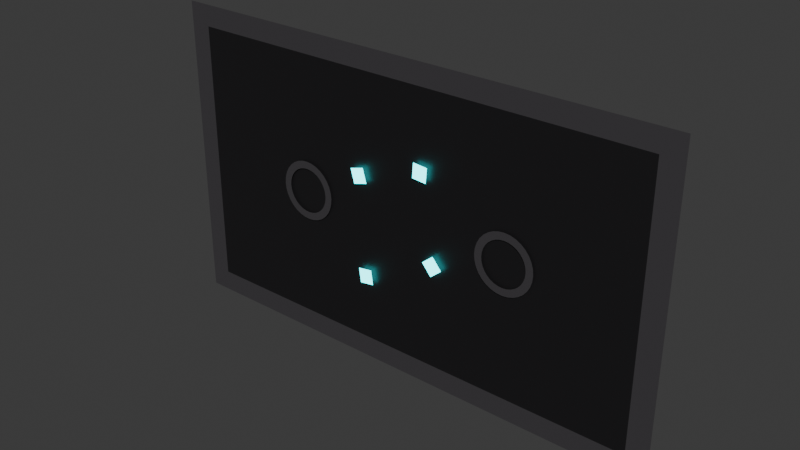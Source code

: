 # Source: Lobby.blend  (saved by Blender 4.2.66; exported with 4.5.12 LTS)
import bpy
from mathutils import Matrix  # noqa: F401  (used for matrix-valued properties, if any)

bpy.ops.wm.read_factory_settings(use_empty=True)
scene = bpy.context.scene
scene.name = 'Lobby'
col_crate = bpy.data.collections.new('Crate')  # instanced only; not linked into the scene

# ---- materials (node trees are filled in below, after node groups)
mat_lobbybackground = bpy.data.materials.new('LobbyBackground')
mat_lobbyborder = bpy.data.materials.new('LobbyBorder')
mat_crate = bpy.data.materials.new('Crate')

# ---- material node trees
mat_lobbybackground.use_nodes = True; mat_lobbybackground.node_tree.nodes.clear()
_N = mat_lobbybackground.node_tree.nodes; _L = mat_lobbybackground.node_tree.links
n0 = _N.new('ShaderNodeBsdfPrincipled'); n0.name = 'Principled BSDF'; n0.location = (10, 300)
n0.inputs[0].default_value = (0.009721, 0.009134, 0.01033, 1.0)
n1 = _N.new('ShaderNodeOutputMaterial'); n1.name = 'Material Output'; n1.location = (300, 300)
_L.new(n0.outputs[0], n1.inputs[0])
n1.is_active_output = True
mat_lobbyborder.use_nodes = True; mat_lobbyborder.node_tree.nodes.clear()
_N = mat_lobbyborder.node_tree.nodes; _L = mat_lobbyborder.node_tree.links
n0 = _N.new('ShaderNodeBsdfPrincipled'); n0.name = 'Principled BSDF'; n0.location = (10, 300)
n0.inputs[0].default_value = (0.05127, 0.04817, 0.05286, 1.0)
n1 = _N.new('ShaderNodeOutputMaterial'); n1.name = 'Material Output'; n1.location = (300, 300)
_L.new(n0.outputs[0], n1.inputs[0])
n1.is_active_output = True
mat_crate.use_nodes = True; mat_crate.node_tree.nodes.clear()
_N = mat_crate.node_tree.nodes; _L = mat_crate.node_tree.links
n0 = _N.new('ShaderNodeOutputMaterial'); n0.name = 'Material Output'; n0.location = (300, 300)
n1 = _N.new('ShaderNodeBsdfPrincipled'); n1.name = 'Principled BSDF'; n1.location = (10, 300)
n1.inputs[0].default_value = (0.01824, 0.7615, 0.8003, 1.0)
n1.inputs[2].default_value = 0.0
n1.inputs[27].default_value = (0.0185, 0.7605, 0.7991, 1.0)
n1.inputs[28].default_value = 5.0
_L.new(n1.outputs[0], n0.inputs[0])
n0.is_active_output = True

# ---- world
world_world = bpy.data.worlds.new('World'); scene.world = world_world
world_world.use_nodes = True; world_world.node_tree.nodes.clear()
_N = world_world.node_tree.nodes; _L = world_world.node_tree.links
n0 = _N.new('ShaderNodeOutputWorld'); n0.name = 'World Output'; n0.location = (300, 300)
n1 = _N.new('ShaderNodeBackground'); n1.name = 'Background'; n1.location = (10, 300)
n1.inputs[0].default_value = (0.05088, 0.05088, 0.05088, 1.0)
_L.new(n1.outputs[0], n0.inputs[0])
n0.is_active_output = True
world_world.color = (0.05088, 0.05088, 0.05088)
world_world.sun_shadow_jitter_overblur = 0.0

# ---- meshes
me_lobbybackground = bpy.data.meshes.new('LobbyBackground')
me_lobbybackground.from_pydata([(-640.0, 0.0, -360.0), (640.0, 0.0, -360.0), (-640.0, 0.0, 360.0), (640.0, 0.0, 360.0)], [], [(0, 1, 3, 2)])
_uv = me_lobbybackground.uv_layers.new(name='UVMap')
_uv.uv.foreach_set('vector', [0.0, 0.0, 1.0, 0.0, 1.0, 1.0, 0.0, 1.0])
me_lobbybackground.materials.append(mat_lobbybackground)
me_lobbybackground.update()
me_lobbyborder = bpy.data.meshes.new('LobbyBorder')
me_lobbyborder.from_pydata([(-640.0, 0.0, -360.0), (640.0, 0.0, -360.0), (-640.0, 0.0, 360.0), (640.0, 0.0, 360.0), (-697.6, 0.0, -360.0), (697.6, 0.0, -360.0), (-697.6, 0.0, 360.0), (697.6, 0.0, 360.0), (-640.0, 0.0, -417.6), (640.0, 0.0, -417.6), (-640.0, 0.0, 417.6), (640.0, 0.0, 417.6), (-697.6, 0.0, 417.6), (-697.6, 0.0, -417.6), (697.6, 0.0, -417.6), (697.6, 0.0, 417.6)], [], [(6, 2, 10, 12), (3, 1, 5, 7), (0, 2, 6, 4), (2, 3, 11, 10), (1, 0, 8, 9), (13, 8, 0, 4), (5, 1, 9, 14), (15, 11, 3, 7)])
_uv = me_lobbyborder.uv_layers.new(name='UVMap')
_uv.uv.foreach_set('vector', [0.0, 1.0, 0.0, 1.0, 0.0, 1.0, 0.0, 0.0, 1.0, 1.0, 1.0, 0.0, 1.0, 0.0, 1.0, 1.0, 0.0, 0.0, 0.0, 1.0, 0.0, 1.0, 0.0, 0.0, 0.0, 1.0, 1.0, 1.0, 1.0, 1.0, 0.0, 1.0, 1.0, 0.0, 0.0, 0.0, 0.0, 0.0, 1.0, 0.0, 0.0, 0.0, 0.0, 0.0, 0.0, 0.0, 0.0, 0.0, 1.0, 0.0, 1.0, 0.0, 1.0, 0.0, 0.0, 0.0, 0.0, 0.0, 1.0, 1.0, 1.0, 1.0, 1.0, 1.0])
me_lobbyborder.materials.append(mat_lobbyborder)
me_lobbyborder.update()
me_circle = bpy.data.meshes.new('Circle')
me_circle.from_pydata([(-0.00116, 3.031e-06, 80.0), (15.61, 4.396e-06, 78.46), (30.61, 5.708e-06, 73.91), (44.44, 6.917e-06, 66.52), (56.57, 7.977e-06, 56.57), (66.52, 8.847e-06, 44.45), (73.91, 9.493e-06, 30.61), (78.46, 9.891e-06, 15.61), (80.0, 8.833e-06, -1.639e-06), (78.46, 7.507e-06, -15.61), (73.91, 7.109e-06, -30.61), (66.52, 4.078e-06, -44.45), (56.57, 3.208e-06, -56.57), (44.44, 2.149e-06, -66.52), (30.61, 9.395e-07, -73.91), (15.61, -3.725e-07, -78.46), (-0.00116, 3.031e-06, -80.0), (-15.61, -3.101e-06, -78.46), (-30.62, -4.413e-06, -73.91), (-44.45, -5.622e-06, -66.52), (-56.57, -6.682e-06, -56.57), (-66.52, -7.552e-06, -44.45), (-73.91, -5.814e-06, -30.61), (-78.46, -6.212e-06, -15.61), (-80.0, -5.154e-06, -1.639e-06), (-78.46, -3.828e-06, 15.61), (-73.91, -3.43e-06, 30.61), (-66.52, -2.784e-06, 44.45), (-56.57, -1.914e-06, 56.57), (-44.45, -8.541e-07, 66.52), (-30.62, 3.55e-07, 73.91), (-15.61, 1.667e-06, 78.46), (11.69, 3.423e-06, 58.75), (-0.00116, 2.389e-06, 59.9), (22.92, 4.442e-06, 55.34), (33.28, 5.407e-06, 49.81), (42.36, 6.281e-06, 42.36), (49.81, 7.029e-06, 33.28), (55.34, 7.624e-06, 22.92), (58.75, 8.042e-06, 11.69), (59.9, 7.076e-06, -1.639e-06), (58.75, 5.909e-06, -11.69), (55.34, 5.731e-06, -22.92), (49.81, 2.974e-06, -33.28), (42.36, 2.42e-06, -42.36), (33.28, 1.706e-06, -49.81), (22.92, 8.603e-07, -55.34), (11.69, -8.557e-08, -58.75), (-0.00116, 3.673e-06, -59.9), (-11.69, -2.129e-06, -58.75), (-22.93, -3.148e-06, -55.34), (-33.28, -4.113e-06, -49.81), (-42.36, -4.986e-06, -42.36), (-49.81, -5.735e-06, -33.28), (-55.34, -3.945e-06, -22.92), (-58.75, -4.364e-06, -11.69), (-59.9, -3.398e-06, -1.639e-06), (-58.75, -2.23e-06, 11.69), (-55.34, -2.052e-06, 22.92), (-49.81, -1.68e-06, 33.28), (-42.36, -1.126e-06, 42.36), (-33.28, -4.118e-07, 49.81), (-22.93, 4.342e-07, 55.34), (-11.69, 1.38e-06, 58.75)], [], [(33, 32, 1, 0), (32, 34, 2, 1), (34, 35, 3, 2), (35, 36, 4, 3), (36, 37, 5, 4), (37, 38, 6, 5), (38, 39, 7, 6), (39, 40, 8, 7), (40, 41, 9, 8), (41, 42, 10, 9), (42, 43, 11, 10), (43, 44, 12, 11), (44, 45, 13, 12), (45, 46, 14, 13), (46, 47, 15, 14), (47, 48, 16, 15), (48, 49, 17, 16), (49, 50, 18, 17), (50, 51, 19, 18), (51, 52, 20, 19), (52, 53, 21, 20), (53, 54, 22, 21), (54, 55, 23, 22), (55, 56, 24, 23), (56, 57, 25, 24), (57, 58, 26, 25), (58, 59, 27, 26), (59, 60, 28, 27), (60, 61, 29, 28), (61, 62, 30, 29), (62, 63, 31, 30), (63, 33, 0, 31)])
_uv = me_circle.uv_layers.new(name='UVMap')
_uv.uv.foreach_set('vector', [0.0, 0.0, 0.0, 0.0, 0.0, 0.0, 0.0, 0.0, 0.0, 0.0, 0.0, 0.0, 0.0, 0.0, 0.0, 0.0, 0.0, 0.0, 0.0, 0.0, 0.0, 0.0, 0.0, 0.0, 0.0, 0.0, 0.0, 0.0, 0.0, 0.0, 0.0, 0.0, 0.0, 0.0, 0.0, 0.0, 0.0, 0.0, 0.0, 0.0, 0.0, 0.0, 0.0, 0.0, 0.0, 0.0, 0.0, 0.0, 0.0, 0.0, 0.0, 0.0, 0.0, 0.0, 0.0, 0.0, 0.0, 0.0, 0.0, 0.0, 0.0, 0.0, 0.0, 0.0, 0.0, 0.0, 0.0, 0.0, 0.0, 0.0, 0.0, 0.0, 0.0, 0.0, 0.0, 0.0, 0.0, 0.0, 0.0, 0.0, 0.0, 0.0, 0.0, 0.0, 0.0, 0.0, 0.0, 0.0, 0.0, 0.0, 0.0, 0.0, 0.0, 0.0, 0.0, 0.0, 0.0, 0.0, 0.0, 0.0, 0.0, 0.0, 0.0, 0.0, 0.0, 0.0, 0.0, 0.0, 0.0, 0.0, 0.0, 0.0, 0.0, 0.0, 0.0, 0.0, 0.0, 0.0, 0.0, 0.0, 0.0, 0.0, 0.0, 0.0, 0.0, 0.0, 0.0, 0.0, 0.0, 0.0, 0.0, 0.0, 0.0, 0.0, 0.0, 0.0, 0.0, 0.0, 0.0, 0.0, 0.0, 0.0, 0.0, 0.0, 0.0, 0.0, 0.0, 0.0, 0.0, 0.0, 0.0, 0.0, 0.0, 0.0, 0.0, 0.0, 0.0, 0.0, 0.0, 0.0, 0.0, 0.0, 0.0, 0.0, 0.0, 0.0, 0.0, 0.0, 0.0, 0.0, 0.0, 0.0, 0.0, 0.0, 0.0, 0.0, 0.0, 0.0, 0.0, 0.0, 0.0, 0.0, 0.0, 0.0, 0.0, 0.0, 0.0, 0.0, 0.0, 0.0, 0.0, 0.0, 0.0, 0.0, 0.0, 0.0, 0.0, 0.0, 0.0, 0.0, 0.0, 0.0, 0.0, 0.0, 0.0, 0.0, 0.0, 0.0, 0.0, 0.0, 0.0, 0.0, 0.0, 0.0, 0.0, 0.0, 0.0, 0.0, 0.0, 0.0, 0.0, 0.0, 0.0, 0.0, 0.0, 0.0, 0.0, 0.0, 0.0, 0.0, 0.0, 0.0, 0.0, 0.0, 0.0, 0.0, 0.0, 0.0, 0.0, 0.0, 0.0, 0.0, 0.0, 0.0, 0.0, 0.0, 0.0, 0.0, 0.0, 0.0, 0.0, 0.0, 0.0, 0.0, 0.0, 0.0])
me_circle.materials.append(mat_lobbyborder)
me_circle.update()
me_circle_001 = bpy.data.meshes.new('Circle.001')
me_circle_001.from_pydata([(-0.00116, 3.031e-06, 80.0), (15.61, 4.396e-06, 78.46), (30.61, 5.708e-06, 73.91), (44.44, 6.917e-06, 66.52), (56.57, 7.977e-06, 56.57), (66.52, 8.847e-06, 44.45), (73.91, 9.493e-06, 30.61), (78.46, 9.891e-06, 15.61), (80.0, 8.833e-06, -1.639e-06), (78.46, 7.507e-06, -15.61), (73.91, 7.109e-06, -30.61), (66.52, 4.078e-06, -44.45), (56.57, 3.208e-06, -56.57), (44.44, 2.149e-06, -66.52), (30.61, 9.395e-07, -73.91), (15.61, -3.725e-07, -78.46), (-0.00116, 3.031e-06, -80.0), (-15.61, -3.101e-06, -78.46), (-30.62, -4.413e-06, -73.91), (-44.45, -5.622e-06, -66.52), (-56.57, -6.682e-06, -56.57), (-66.52, -7.552e-06, -44.45), (-73.91, -5.814e-06, -30.61), (-78.46, -6.212e-06, -15.61), (-80.0, -5.154e-06, -1.639e-06), (-78.46, -3.828e-06, 15.61), (-73.91, -3.43e-06, 30.61), (-66.52, -2.784e-06, 44.45), (-56.57, -1.914e-06, 56.57), (-44.45, -8.541e-07, 66.52), (-30.62, 3.55e-07, 73.91), (-15.61, 1.667e-06, 78.46), (11.69, 3.423e-06, 58.75), (-0.00116, 2.389e-06, 59.9), (22.92, 4.442e-06, 55.34), (33.28, 5.407e-06, 49.81), (42.36, 6.281e-06, 42.36), (49.81, 7.029e-06, 33.28), (55.34, 7.624e-06, 22.92), (58.75, 8.042e-06, 11.69), (59.9, 7.076e-06, -1.639e-06), (58.75, 5.909e-06, -11.69), (55.34, 5.731e-06, -22.92), (49.81, 2.974e-06, -33.28), (42.36, 2.42e-06, -42.36), (33.28, 1.706e-06, -49.81), (22.92, 8.603e-07, -55.34), (11.69, -8.557e-08, -58.75), (-0.00116, 3.673e-06, -59.9), (-11.69, -2.129e-06, -58.75), (-22.93, -3.148e-06, -55.34), (-33.28, -4.113e-06, -49.81), (-42.36, -4.986e-06, -42.36), (-49.81, -5.735e-06, -33.28), (-55.34, -3.945e-06, -22.92), (-58.75, -4.364e-06, -11.69), (-59.9, -3.398e-06, -1.639e-06), (-58.75, -2.23e-06, 11.69), (-55.34, -2.052e-06, 22.92), (-49.81, -1.68e-06, 33.28), (-42.36, -1.126e-06, 42.36), (-33.28, -4.118e-07, 49.81), (-22.93, 4.342e-07, 55.34), (-11.69, 1.38e-06, 58.75)], [], [(33, 32, 1, 0), (32, 34, 2, 1), (34, 35, 3, 2), (35, 36, 4, 3), (36, 37, 5, 4), (37, 38, 6, 5), (38, 39, 7, 6), (39, 40, 8, 7), (40, 41, 9, 8), (41, 42, 10, 9), (42, 43, 11, 10), (43, 44, 12, 11), (44, 45, 13, 12), (45, 46, 14, 13), (46, 47, 15, 14), (47, 48, 16, 15), (48, 49, 17, 16), (49, 50, 18, 17), (50, 51, 19, 18), (51, 52, 20, 19), (52, 53, 21, 20), (53, 54, 22, 21), (54, 55, 23, 22), (55, 56, 24, 23), (56, 57, 25, 24), (57, 58, 26, 25), (58, 59, 27, 26), (59, 60, 28, 27), (60, 61, 29, 28), (61, 62, 30, 29), (62, 63, 31, 30), (63, 33, 0, 31)])
_uv = me_circle_001.uv_layers.new(name='UVMap')
_uv.uv.foreach_set('vector', [0.0, 0.0, 0.0, 0.0, 0.0, 0.0, 0.0, 0.0, 0.0, 0.0, 0.0, 0.0, 0.0, 0.0, 0.0, 0.0, 0.0, 0.0, 0.0, 0.0, 0.0, 0.0, 0.0, 0.0, 0.0, 0.0, 0.0, 0.0, 0.0, 0.0, 0.0, 0.0, 0.0, 0.0, 0.0, 0.0, 0.0, 0.0, 0.0, 0.0, 0.0, 0.0, 0.0, 0.0, 0.0, 0.0, 0.0, 0.0, 0.0, 0.0, 0.0, 0.0, 0.0, 0.0, 0.0, 0.0, 0.0, 0.0, 0.0, 0.0, 0.0, 0.0, 0.0, 0.0, 0.0, 0.0, 0.0, 0.0, 0.0, 0.0, 0.0, 0.0, 0.0, 0.0, 0.0, 0.0, 0.0, 0.0, 0.0, 0.0, 0.0, 0.0, 0.0, 0.0, 0.0, 0.0, 0.0, 0.0, 0.0, 0.0, 0.0, 0.0, 0.0, 0.0, 0.0, 0.0, 0.0, 0.0, 0.0, 0.0, 0.0, 0.0, 0.0, 0.0, 0.0, 0.0, 0.0, 0.0, 0.0, 0.0, 0.0, 0.0, 0.0, 0.0, 0.0, 0.0, 0.0, 0.0, 0.0, 0.0, 0.0, 0.0, 0.0, 0.0, 0.0, 0.0, 0.0, 0.0, 0.0, 0.0, 0.0, 0.0, 0.0, 0.0, 0.0, 0.0, 0.0, 0.0, 0.0, 0.0, 0.0, 0.0, 0.0, 0.0, 0.0, 0.0, 0.0, 0.0, 0.0, 0.0, 0.0, 0.0, 0.0, 0.0, 0.0, 0.0, 0.0, 0.0, 0.0, 0.0, 0.0, 0.0, 0.0, 0.0, 0.0, 0.0, 0.0, 0.0, 0.0, 0.0, 0.0, 0.0, 0.0, 0.0, 0.0, 0.0, 0.0, 0.0, 0.0, 0.0, 0.0, 0.0, 0.0, 0.0, 0.0, 0.0, 0.0, 0.0, 0.0, 0.0, 0.0, 0.0, 0.0, 0.0, 0.0, 0.0, 0.0, 0.0, 0.0, 0.0, 0.0, 0.0, 0.0, 0.0, 0.0, 0.0, 0.0, 0.0, 0.0, 0.0, 0.0, 0.0, 0.0, 0.0, 0.0, 0.0, 0.0, 0.0, 0.0, 0.0, 0.0, 0.0, 0.0, 0.0, 0.0, 0.0, 0.0, 0.0, 0.0, 0.0, 0.0, 0.0, 0.0, 0.0, 0.0, 0.0, 0.0, 0.0, 0.0, 0.0, 0.0, 0.0, 0.0, 0.0, 0.0, 0.0, 0.0, 0.0, 0.0, 0.0, 0.0, 0.0, 0.0, 0.0, 0.0, 0.0])
me_circle_001.materials.append(mat_lobbyborder)
me_circle_001.update()
me_crate = bpy.data.meshes.new('Crate')
me_crate.from_pydata([(-20.0, 0.0, -20.0), (20.0, 0.0, -20.0), (-20.0, 0.0, 20.0), (20.0, 0.0, 20.0)], [], [(0, 1, 3, 2)])
_uv = me_crate.uv_layers.new(name='UVMap')
_uv.uv.foreach_set('vector', [0.0, 0.0, 1.0, 0.0, 1.0, 1.0, 0.0, 1.0])
me_crate.materials.append(mat_crate)
me_crate.update()

# ---- objects
ob_lobbybackground = bpy.data.objects.new('LobbyBackground', me_lobbybackground)
ob_crate_001 = bpy.data.objects.new('Crate.001', None)
ob_lobbyborder = bpy.data.objects.new('LobbyBorder', me_lobbyborder)
ob_crate_002 = bpy.data.objects.new('Crate.002', None)
ob_crate_003 = bpy.data.objects.new('Crate.003', None)
ob_crate_004 = bpy.data.objects.new('Crate.004', None)
ob_tutorialeffector = bpy.data.objects.new('TutorialEffector', None)
ob_matchmakeeffector = bpy.data.objects.new('MatchmakeEffector', None)
ob_circle = bpy.data.objects.new('Circle', me_circle)
ob_circle_001 = bpy.data.objects.new('Circle.001', me_circle_001)
ob_crate = bpy.data.objects.new('Crate', me_crate)

# ---- transforms, parenting, visibility, modifiers, constraints
ob_lobbybackground.location = (0.0, 10.0, 0.0)
ob_crate_001.location = (102.4, 1.001e-05, -74.48)
ob_crate_001.rotation_euler = (7.529e-08, 0.8752, 1.609e-07)
ob_crate_001.instance_type = 'COLLECTION'
ob_lobbyborder.location = (0.0, 10.0, 0.0)
ob_crate_002.location = (-123.3, -1.272e-05, 94.67)
ob_crate_002.rotation_euler = (5.499e-09, -0.2814, -3.883e-08)
ob_crate_002.instance_type = 'COLLECTION'
ob_crate_003.location = (63.57, -2.097e-05, 156.1)
ob_crate_003.rotation_euler = (3.843e-10, 0.07554, 1.017e-08)
ob_crate_003.instance_type = 'COLLECTION'
ob_crate_004.location = (-104.2, 2.357e-05, -175.4)
ob_crate_004.rotation_euler = (1.494e-09, -0.1484, -2.009e-08)
ob_crate_004.instance_type = 'COLLECTION'
ob_tutorialeffector.location = (-300.0, 5.0, 0.0)
ob_tutorialeffector.empty_display_type = 'CIRCLE'
ob_tutorialeffector.empty_display_size = 80.0
ob_matchmakeeffector.location = (300.0, 5.0, 0.0)
ob_matchmakeeffector.empty_display_type = 'CIRCLE'
ob_matchmakeeffector.empty_display_size = 80.0
ob_circle.parent = ob_matchmakeeffector
ob_circle.location = (0.0, 0.0, 0.0)
ob_circle_001.parent = ob_tutorialeffector
ob_circle_001.location = (0.0, 0.0, 0.0)
ob_crate.location = (0.0, 0.0, 0.0)
ob_crate_001.instance_collection = col_crate
ob_crate_002.instance_collection = col_crate
ob_crate_003.instance_collection = col_crate
ob_crate_004.instance_collection = col_crate

# ---- collection membership
scene.collection.objects.link(ob_lobbybackground)
scene.collection.objects.link(ob_crate_001)
scene.collection.objects.link(ob_lobbyborder)
scene.collection.objects.link(ob_crate_002)
scene.collection.objects.link(ob_crate_003)
scene.collection.objects.link(ob_crate_004)
scene.collection.objects.link(ob_tutorialeffector)
scene.collection.objects.link(ob_matchmakeeffector)
scene.collection.objects.link(ob_circle)
scene.collection.objects.link(ob_circle_001)
col_crate.objects.link(ob_crate)

# ---- scene / render settings (as saved in the file)
scene.frame_start = 1; scene.frame_end = 250; scene.frame_set(0)
scene.render.engine = 'BLENDER_EEVEE_NEXT'
bpy.context.view_layer.update()

# ---- added for rendering (the .blend has no active camera and no usable light): camera, sun
cam_auto = bpy.data.cameras.new('AutoCamera')
cam_auto.lens = 50.0
cam_auto.sensor_width = 36.0
cam_auto.clip_end = 26403.8
ob_auto_camera = bpy.data.objects.new('AutoCamera', cam_auto)
scene.collection.objects.link(ob_auto_camera)
ob_auto_camera.location = (1504.5, -1797.9, 1203.6)
ob_auto_camera.rotation_euler = (1.09748, -7.21219e-08, 0.694738)
scene.camera = ob_auto_camera
light_auto_sun = bpy.data.lights.new('AutoSun', 'SUN')
light_auto_sun.energy = 3.0
light_auto_sun.angle = 0.0523599
ob_auto_sun = bpy.data.objects.new('AutoSun', light_auto_sun)
scene.collection.objects.link(ob_auto_sun)
ob_auto_sun.rotation_euler = (0.872665, 0.174533, 0.523599)
bpy.context.view_layer.update()
